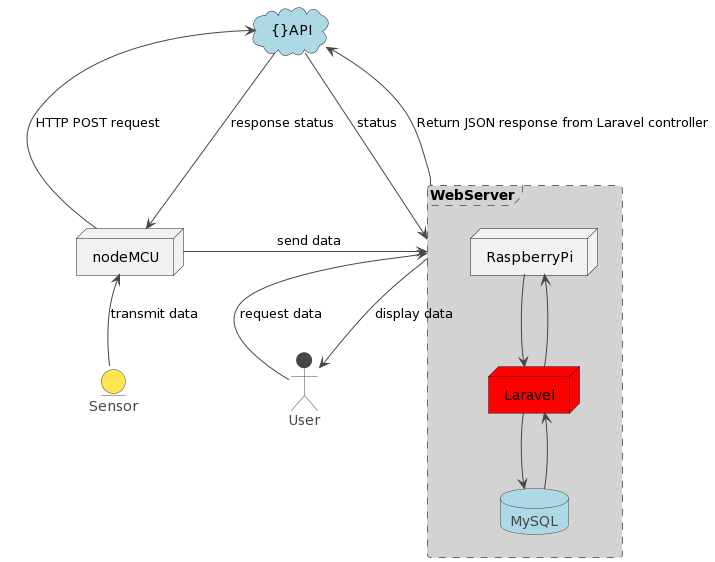

The diagram above was rendered by PlantUML. Its source (embedded in the PNG):
@startuml
!theme vibrant
cloud "{}API" #lightblue
actor User
node nodeMCU
entity Sensor

frame WebServer#lightgrey;line.dashed{
node RaspberryPi
node Laravel #red
database MySQL #lightblue
}
WebServer -down-> User : display data
User -> WebServer : request data

WebServer -up-> "{}API" : Return JSON response from Laravel controller
"{}API" -r-> WebServer  : status

nodeMCU -up--> "{}API" : HTTP POST request
"{}API" ---> nodeMCU : response status

nodeMCU ----right-> WebServer : send data

Sensor -up-> nodeMCU : transmit data

RaspberryPi -down-> Laravel
Laravel -up-> RaspberryPi
Laravel -down-> MySQL
MySQL -up-> Laravel
@enduml